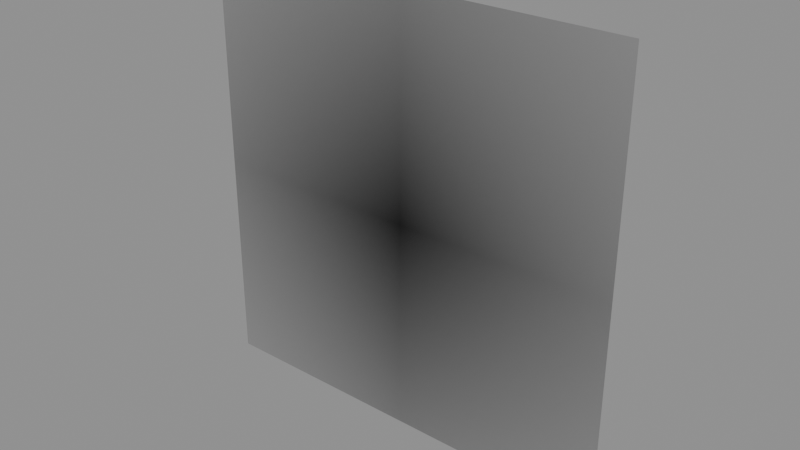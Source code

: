 # Source: BUILDDECALNUM8.blend  (saved by Blender 5.1.30; exported with 4.5.12 LTS)
import bpy
from mathutils import Matrix  # noqa: F401  (used for matrix-valued properties, if any)

bpy.ops.wm.read_factory_settings(use_empty=True)
scene = bpy.context.scene
scene.name = 'Scene'

# ---- images (referenced by path relative to the original .blend; pixels are not part of the script)
import os
ASSET_DIR = os.environ.get("B2B_ASSET_DIR", "")  # directory of the original .blend (textures are referenced by path, not embedded)
HERE = os.path.dirname(os.path.abspath(__file__))  # packed textures are extracted next to this script under _unpacked/

def load_image(name, relpath, width, height, colorspace="sRGB"):
    """Load a texture the original file referenced (path relative to the .blend, or extracted next to this script)."""
    p = next((c for c in (os.path.join(HERE, relpath), os.path.join(ASSET_DIR, relpath)) if relpath and os.path.exists(c)), "")
    if p:
        img = bpy.data.images.load(p, check_existing=True)
        img.name = name
    else:  # same state as the original file: an image datablock whose file is absent (Cycles renders it pink)
        img = bpy.data.images.new(name, width, height)
        img.source = "FILE"
        img.filepath = "//" + (relpath or name)
    img.colorspace_settings.name = colorspace
    return img
img_basebuildingdecals_numbers_a8_webp = load_image('BASEBUILDINGDECALS_NUMBERS.A8.webp', 'BASEBUILDINGDECALS_NUMBERS.A8.webp', 1024, 1024, 'sRGB')
img_basebuildingdecals_numbers_a8_colourisemask_webp = load_image('BASEBUILDINGDECALS_NUMBERS.A8.COLOURISEMASK.webp', 'BASEBUILDINGDECALS_NUMBERS.A8.COLOURISEMASK.webp', 1024, 1024, 'Non-Color')

# ---- materials (node trees are filled in below, after node groups)
mat_logo2decal = bpy.data.materials.new('Logo2Decal')

# ---- node groups
ng_nms_colourise = bpy.data.node_groups.new('NMS_Colourise', 'ShaderNodeTree')
_s = ng_nms_colourise.interface.new_socket(name='Color', in_out='OUTPUT', socket_type='NodeSocketColor')
_s = ng_nms_colourise.interface.new_socket(name='Diffuse', in_out='INPUT', socket_type='NodeSocketColor')
_s = ng_nms_colourise.interface.new_socket(name='Mask', in_out='INPUT', socket_type='NodeSocketFloat')
_s = ng_nms_colourise.interface.new_socket(name='Gradient', in_out='INPUT', socket_type='NodeSocketFloat')
_N = ng_nms_colourise.nodes; _L = ng_nms_colourise.links
n0 = _N.new('NodeGroupInput'); n0.name = 'Group Input'; n0.location = (-900, 0)
n1 = _N.new('NodeGroupOutput'); n1.name = 'Group Output'; n1.location = (700, 0)
n2 = _N.new('ShaderNodeRGB'); n2.name = 'Color'; n2.location = (-700, 220)
n2.outputs[0].default_value = (1.0, 1.0, 1.0, 1.0)
n3 = _N.new('ShaderNodeAttribute'); n3.name = 'Attribute'; n3.location = (-500, -260)
n3.label = 'nms_q'
n3.attribute_type = 'OBJECT'
n3.attribute_name = '["nms_q"]'
n4 = _N.new('ShaderNodeMath'); n4.name = 'Math'; n4.location = (-500, 130)
n4.operation = 'GREATER_THAN'
n4.inputs[1].default_value = 0.125
n5 = _N.new('ShaderNodeMix'); n5.name = 'Mix'; n5.location = (-340, 0)
n5.data_type = 'RGBA'
n6 = _N.new('ShaderNodeAttribute'); n6.name = 'Attribute.001'; n6.location = (-290, -260)
n6.label = 'nms_t'
n6.attribute_type = 'OBJECT'
n6.attribute_name = '["nms_t"]'
n7 = _N.new('ShaderNodeMath'); n7.name = 'Math.001'; n7.location = (-290, 130)
n7.operation = 'GREATER_THAN'
n7.inputs[1].default_value = 0.375
n8 = _N.new('ShaderNodeMix'); n8.name = 'Mix.001'; n8.location = (-130, 0)
n8.data_type = 'RGBA'
n9 = _N.new('ShaderNodeAttribute'); n9.name = 'Attribute.002'; n9.location = (-80, -260)
n9.label = 'nms_s'
n9.attribute_type = 'OBJECT'
n9.attribute_name = '["nms_s"]'
n10 = _N.new('ShaderNodeMath'); n10.name = 'Math.002'; n10.location = (-80, 130)
n10.operation = 'GREATER_THAN'
n10.inputs[1].default_value = 0.625
n11 = _N.new('ShaderNodeMix'); n11.name = 'Mix.002'; n11.location = (80, 0)
n11.data_type = 'RGBA'
n12 = _N.new('ShaderNodeAttribute'); n12.name = 'Attribute.003'; n12.location = (130, -260)
n12.label = 'nms_p'
n12.attribute_type = 'OBJECT'
n12.attribute_name = '["nms_p"]'
n13 = _N.new('ShaderNodeMath'); n13.name = 'Math.003'; n13.location = (130, 130)
n13.operation = 'GREATER_THAN'
n13.inputs[1].default_value = 0.875
n14 = _N.new('ShaderNodeMix'); n14.name = 'Mix.003'; n14.location = (290, 0)
n14.data_type = 'RGBA'
n15 = _N.new('ShaderNodeMix'); n15.name = 'Mix.004'; n15.location = (340, -440)
n15.data_type = 'RGBA'
n16 = _N.new('ShaderNodeMix'); n16.name = 'Mix.005'; n16.location = (530, 0)
n16.data_type = 'RGBA'
n17 = _N.new('ShaderNodeMix'); n17.name = 'Mix.006'; n17.location = (720, 0)
n17.data_type = 'RGBA'
n17.blend_type = 'MULTIPLY'
n17.inputs[0].default_value = 1.0
_L.new(n0.outputs[1], n4.inputs[0])
_L.new(n4.outputs[0], n5.inputs[0])
_L.new(n2.outputs[0], n5.inputs[6])
_L.new(n3.outputs[0], n5.inputs[7])
_L.new(n0.outputs[1], n7.inputs[0])
_L.new(n7.outputs[0], n8.inputs[0])
_L.new(n5.outputs[2], n8.inputs[6])
_L.new(n6.outputs[0], n8.inputs[7])
_L.new(n0.outputs[1], n10.inputs[0])
_L.new(n10.outputs[0], n11.inputs[0])
_L.new(n8.outputs[2], n11.inputs[6])
_L.new(n9.outputs[0], n11.inputs[7])
_L.new(n0.outputs[1], n13.inputs[0])
_L.new(n13.outputs[0], n14.inputs[0])
_L.new(n11.outputs[2], n14.inputs[6])
_L.new(n12.outputs[0], n14.inputs[7])
_L.new(n0.outputs[1], n15.inputs[0])
_L.new(n12.outputs[0], n15.inputs[7])
_L.new(n0.outputs[2], n16.inputs[0])
_L.new(n14.outputs[2], n16.inputs[6])
_L.new(n15.outputs[2], n16.inputs[7])
_L.new(n0.outputs[0], n17.inputs[6])
_L.new(n16.outputs[2], n17.inputs[7])
_L.new(n17.outputs[2], n1.inputs[0])
n1.is_active_output = True

# ---- material node trees
mat_logo2decal.use_nodes = True; mat_logo2decal.node_tree.nodes.clear()
_N = mat_logo2decal.node_tree.nodes; _L = mat_logo2decal.node_tree.links
n0 = _N.new('ShaderNodeOutputMaterial'); n0.name = 'Material Output'; n0.location = (600, 0)
n1 = _N.new('ShaderNodeBsdfPrincipled'); n1.name = 'Principled BSDF'; n1.location = (250, 0)
n1.inputs[2].default_value = 1.0
n2 = _N.new('ShaderNodeTexImage'); n2.name = 'Diffuse'; n2.location = (-700, 300)
n2.label = 'Diffuse'
n2.image = img_basebuildingdecals_numbers_a8_webp
n2.extension = 'CLIP'
n3 = _N.new('ShaderNodeTexImage'); n3.name = 'Colourise Mask'; n3.location = (-750, -700)
n3.label = 'Colourise Mask'
n3.image = img_basebuildingdecals_numbers_a8_colourisemask_webp
n4 = _N.new('ShaderNodeSeparateColor'); n4.name = 'Separate Color'; n4.location = (-450, -700)
n5 = _N.new('ShaderNodeGroup'); n5.name = 'Group'; n5.location = (-70, 60)
n5.node_tree = ng_nms_colourise
n5.inputs[2].default_value = 0.0
_L.new(n1.outputs[0], n0.inputs[0])
_L.new(n2.outputs[1], n1.inputs[4])
_L.new(n3.outputs[0], n4.inputs[0])
_L.new(n4.outputs[0], n5.inputs[1])
_L.new(n2.outputs[0], n5.inputs[0])
_L.new(n5.outputs[0], n1.inputs[0])
n0.is_active_output = True

# ---- meshes
me_builddecalnum8 = bpy.data.meshes.new('BUILDDECALNUM8')
me_builddecalnum8.from_pydata([(-0.6638, 5.011e-08, -0.6638), (0.0, 5.011e-08, -0.6638), (-0.6638, 0.0, 0.0), (0.0, 0.0, 0.0), (0.6638, 5.011e-08, -0.6638), (-0.6638, -5.011e-08, 0.6638), (0.6638, 0.0, 0.0), (0.0, -5.011e-08, 0.6638), (0.6638, -5.011e-08, 0.6638)], [], [(0, 1, 2), (2, 1, 3), (4, 3, 1), (2, 3, 5), (6, 3, 4), (5, 3, 7), (8, 3, 6), (7, 3, 8)])
me_builddecalnum8.polygons.foreach_set('use_smooth', [True] * 8)
_uv = me_builddecalnum8.uv_layers.new(name='UVMap')
_uv.uv.foreach_set('vector', [0.0, 0.0, 0.5, 0.0, 0.0, 0.5, 0.0, 0.5, 0.5, 0.0, 0.5, 0.5, 1.0, 0.0, 0.5, 0.5, 0.5, 0.0, 0.0, 0.5, 0.5, 0.5, 0.0, 1.0, 1.0, 0.5, 0.5, 0.5, 1.0, 0.0, 0.0, 1.0, 0.5, 0.5, 0.5, 1.0, 1.0, 1.0, 0.5, 0.5, 1.0, 0.5, 0.5, 1.0, 0.5, 0.5, 1.0, 1.0])
me_builddecalnum8.materials.append(mat_logo2decal)
me_builddecalnum8.update()
me_builddecalnum8.normals_split_custom_set([tuple(v) for v in zip(*[iter([0.0, -1.0, -7.55e-08, 0.0, -1.0, -7.55e-08, 0.0, -1.0, -7.55e-08, 0.0, -1.0, -7.55e-08, 0.0, -1.0, -7.55e-08, 0.0, -1.0, -7.55e-08, 0.0, -1.0, -7.55e-08, 0.0, -1.0, -7.55e-08, 0.0, -1.0, -7.55e-08, 0.0, -1.0, -7.55e-08, 0.0, -1.0, -7.55e-08, 0.0, -1.0, -7.55e-08, 0.0, -1.0, -7.55e-08, 0.0, -1.0, -7.55e-08, 0.0, -1.0, -7.55e-08, 0.0, -1.0, -7.55e-08, 0.0, -1.0, -7.55e-08, 0.0, -1.0, -7.55e-08, 0.0, -1.0, -7.55e-08, 0.0, -1.0, -7.55e-08, 0.0, -1.0, -7.55e-08, 0.0, -1.0, -7.55e-08, 0.0, -1.0, -7.55e-08, 0.0, -1.0, -7.55e-08])] * 3)])

# ---- objects
ob_builddecalnum8 = bpy.data.objects.new('BUILDDECALNUM8', me_builddecalnum8)

# ---- transforms, parenting, visibility, modifiers, constraints
ob_builddecalnum8.location = (0.0, 0.0, 0.0)

# ---- collection membership
scene.collection.objects.link(ob_builddecalnum8)

# ---- scene / render settings (as saved in the file)
scene.frame_start = 1; scene.frame_end = 250; scene.frame_set(1)
scene.render.engine = 'BLENDER_EEVEE_NEXT'
scene.render.bake_bias = 0.0
scene.render.bake_samples = 0
scene.cycles.sampling_pattern = 'TABULATED_SOBOL'
scene.eevee.use_volume_custom_range = False
bpy.context.view_layer.update()

# ---- added for rendering (the .blend has no active camera and no usable light): camera, sun + grey world if the file has none
cam_auto = bpy.data.cameras.new('AutoCamera')
cam_auto.lens = 50.0
cam_auto.sensor_width = 36.0
cam_auto.clip_end = 1000.0
ob_auto_camera = bpy.data.objects.new('AutoCamera', cam_auto)
scene.collection.objects.link(ob_auto_camera)
ob_auto_camera.location = (1.73706, -2.08447, 1.38964)
ob_auto_camera.rotation_euler = (1.09748, -7.21219e-08, 0.694738)
scene.camera = ob_auto_camera
light_auto_sun = bpy.data.lights.new('AutoSun', 'SUN')
light_auto_sun.energy = 3.0
light_auto_sun.angle = 0.0523599
ob_auto_sun = bpy.data.objects.new('AutoSun', light_auto_sun)
scene.collection.objects.link(ob_auto_sun)
ob_auto_sun.rotation_euler = (0.872665, 0.174533, 0.523599)
if scene.world is None:
    world_auto = bpy.data.worlds.new('AutoWorld')
    world_auto.color = (0.3, 0.3, 0.3)
    scene.world = world_auto
bpy.context.view_layer.update()
